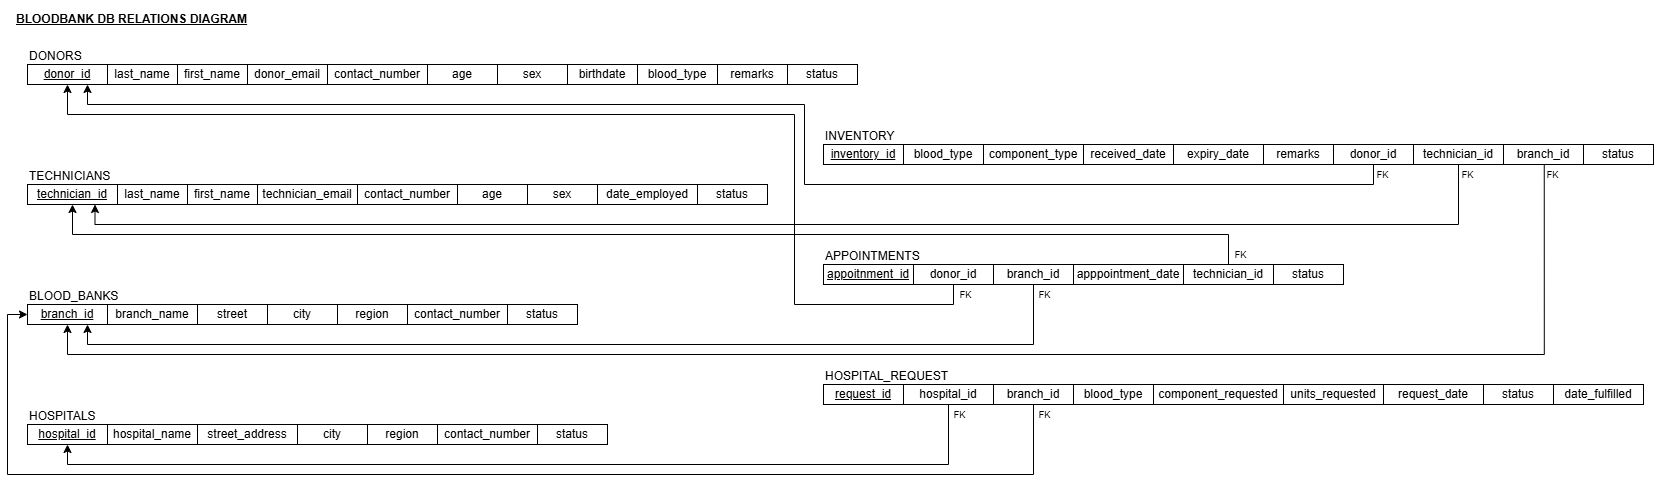

The diagram above was exported from draw.io. Its source (the exported page's mxGraphModel, read from the mxfile embedded in the PNG):
<mxGraphModel dx="1380" dy="760" grid="1" gridSize="10" guides="1" tooltips="1" connect="1" arrows="1" fold="1" page="1" pageScale="1" pageWidth="850" pageHeight="1100" math="0" shadow="0">
  <root>
    <mxCell id="0" />
    <mxCell id="1" parent="0" />
    <mxCell id="q0cbkUPpEcguPWo565RG-1" value="&lt;u&gt;appoitnment_id&lt;/u&gt;" style="rounded=0;whiteSpace=wrap;html=1;" parent="1" vertex="1">
      <mxGeometry x="849" y="280" width="90" height="20" as="geometry" />
    </mxCell>
    <mxCell id="oS2MhIEQ1T_65-r2IBSt-7" style="edgeStyle=orthogonalEdgeStyle;rounded=0;orthogonalLoop=1;jettySize=auto;html=1;exitX=0.5;exitY=1;exitDx=0;exitDy=0;entryX=0.5;entryY=1;entryDx=0;entryDy=0;" parent="1" source="q0cbkUPpEcguPWo565RG-2" target="q0cbkUPpEcguPWo565RG-61" edge="1">
      <mxGeometry relative="1" as="geometry">
        <Array as="points">
          <mxPoint x="979" y="320" />
          <mxPoint x="820" y="320" />
          <mxPoint x="820" y="130" />
          <mxPoint x="93" y="130" />
        </Array>
      </mxGeometry>
    </mxCell>
    <mxCell id="q0cbkUPpEcguPWo565RG-2" value="donor_id" style="rounded=0;whiteSpace=wrap;html=1;" parent="1" vertex="1">
      <mxGeometry x="939" y="280" width="80" height="20" as="geometry" />
    </mxCell>
    <mxCell id="oS2MhIEQ1T_65-r2IBSt-9" style="edgeStyle=orthogonalEdgeStyle;rounded=0;orthogonalLoop=1;jettySize=auto;html=1;exitX=0.5;exitY=1;exitDx=0;exitDy=0;entryX=0.75;entryY=1;entryDx=0;entryDy=0;" parent="1" source="q0cbkUPpEcguPWo565RG-3" target="q0cbkUPpEcguPWo565RG-25" edge="1">
      <mxGeometry relative="1" as="geometry" />
    </mxCell>
    <mxCell id="q0cbkUPpEcguPWo565RG-3" value="&lt;span&gt;branch_id&lt;/span&gt;" style="rounded=0;whiteSpace=wrap;html=1;fontStyle=0" parent="1" vertex="1">
      <mxGeometry x="1019" y="280" width="80" height="20" as="geometry" />
    </mxCell>
    <mxCell id="q0cbkUPpEcguPWo565RG-4" value="&lt;span&gt;apppointment_date&lt;/span&gt;" style="rounded=0;whiteSpace=wrap;html=1;fontStyle=0" parent="1" vertex="1">
      <mxGeometry x="1099" y="280" width="110" height="20" as="geometry" />
    </mxCell>
    <mxCell id="oS2MhIEQ1T_65-r2IBSt-18" style="edgeStyle=orthogonalEdgeStyle;rounded=0;orthogonalLoop=1;jettySize=auto;html=1;exitX=0.5;exitY=0;exitDx=0;exitDy=0;entryX=0.5;entryY=1;entryDx=0;entryDy=0;" parent="1" source="q0cbkUPpEcguPWo565RG-5" target="q0cbkUPpEcguPWo565RG-16" edge="1">
      <mxGeometry relative="1" as="geometry" />
    </mxCell>
    <mxCell id="q0cbkUPpEcguPWo565RG-5" value="&lt;span&gt;technician_id&lt;/span&gt;" style="rounded=0;whiteSpace=wrap;html=1;fontStyle=0" parent="1" vertex="1">
      <mxGeometry x="1209" y="280" width="90" height="20" as="geometry" />
    </mxCell>
    <mxCell id="q0cbkUPpEcguPWo565RG-6" value="status" style="rounded=0;whiteSpace=wrap;html=1;" parent="1" vertex="1">
      <mxGeometry x="1299" y="280" width="70" height="20" as="geometry" />
    </mxCell>
    <mxCell id="q0cbkUPpEcguPWo565RG-7" value="&lt;p&gt;&lt;span style=&quot;&quot;&gt;DONORS&lt;/span&gt;&lt;/p&gt;" style="text;html=1;whiteSpace=wrap;strokeColor=none;fillColor=none;align=left;verticalAlign=middle;rounded=0;" parent="1" vertex="1">
      <mxGeometry x="53" y="57" width="60" height="30" as="geometry" />
    </mxCell>
    <mxCell id="q0cbkUPpEcguPWo565RG-8" value="last_name" style="rounded=0;whiteSpace=wrap;html=1;" parent="1" vertex="1">
      <mxGeometry x="133" y="80" width="70" height="20" as="geometry" />
    </mxCell>
    <mxCell id="q0cbkUPpEcguPWo565RG-9" value="first_name" style="rounded=0;whiteSpace=wrap;html=1;" parent="1" vertex="1">
      <mxGeometry x="203" y="80" width="70" height="20" as="geometry" />
    </mxCell>
    <mxCell id="q0cbkUPpEcguPWo565RG-10" value="donor_email" style="rounded=0;whiteSpace=wrap;html=1;" parent="1" vertex="1">
      <mxGeometry x="273" y="80" width="80" height="20" as="geometry" />
    </mxCell>
    <mxCell id="q0cbkUPpEcguPWo565RG-11" value="contact_number" style="rounded=0;whiteSpace=wrap;html=1;" parent="1" vertex="1">
      <mxGeometry x="353" y="80" width="100" height="20" as="geometry" />
    </mxCell>
    <mxCell id="q0cbkUPpEcguPWo565RG-12" value="age" style="rounded=0;whiteSpace=wrap;html=1;" parent="1" vertex="1">
      <mxGeometry x="453" y="80" width="70" height="20" as="geometry" />
    </mxCell>
    <mxCell id="q0cbkUPpEcguPWo565RG-13" value="sex" style="rounded=0;whiteSpace=wrap;html=1;" parent="1" vertex="1">
      <mxGeometry x="523" y="80" width="70" height="20" as="geometry" />
    </mxCell>
    <mxCell id="q0cbkUPpEcguPWo565RG-14" value="birthdate" style="rounded=0;whiteSpace=wrap;html=1;" parent="1" vertex="1">
      <mxGeometry x="593" y="80" width="70" height="20" as="geometry" />
    </mxCell>
    <mxCell id="q0cbkUPpEcguPWo565RG-15" value="remarks" style="rounded=0;whiteSpace=wrap;html=1;" parent="1" vertex="1">
      <mxGeometry x="743" y="80" width="70" height="20" as="geometry" />
    </mxCell>
    <mxCell id="q0cbkUPpEcguPWo565RG-16" value="technician_id" style="rounded=0;whiteSpace=wrap;html=1;fontStyle=4" parent="1" vertex="1">
      <mxGeometry x="53" y="200" width="90" height="20" as="geometry" />
    </mxCell>
    <mxCell id="q0cbkUPpEcguPWo565RG-17" value="&lt;p&gt;&lt;span style=&quot;&quot;&gt;TECHNICIANS&lt;/span&gt;&lt;/p&gt;" style="text;html=1;whiteSpace=wrap;strokeColor=none;fillColor=none;align=left;verticalAlign=middle;rounded=0;" parent="1" vertex="1">
      <mxGeometry x="53" y="177" width="90" height="30" as="geometry" />
    </mxCell>
    <mxCell id="q0cbkUPpEcguPWo565RG-18" value="last_name" style="rounded=0;whiteSpace=wrap;html=1;" parent="1" vertex="1">
      <mxGeometry x="143" y="200" width="70" height="20" as="geometry" />
    </mxCell>
    <mxCell id="q0cbkUPpEcguPWo565RG-19" value="first_name" style="rounded=0;whiteSpace=wrap;html=1;" parent="1" vertex="1">
      <mxGeometry x="213" y="200" width="70" height="20" as="geometry" />
    </mxCell>
    <mxCell id="q0cbkUPpEcguPWo565RG-20" value="technician_email" style="rounded=0;whiteSpace=wrap;html=1;" parent="1" vertex="1">
      <mxGeometry x="283" y="200" width="100" height="20" as="geometry" />
    </mxCell>
    <mxCell id="q0cbkUPpEcguPWo565RG-21" value="contact_number" style="rounded=0;whiteSpace=wrap;html=1;" parent="1" vertex="1">
      <mxGeometry x="383" y="200" width="100" height="20" as="geometry" />
    </mxCell>
    <mxCell id="q0cbkUPpEcguPWo565RG-22" value="date_employed" style="rounded=0;whiteSpace=wrap;html=1;" parent="1" vertex="1">
      <mxGeometry x="623" y="200" width="100" height="20" as="geometry" />
    </mxCell>
    <mxCell id="q0cbkUPpEcguPWo565RG-23" value="&lt;p&gt;&lt;span style=&quot;&quot;&gt;BLOOD_BANKS&lt;/span&gt;&lt;/p&gt;" style="text;html=1;whiteSpace=wrap;strokeColor=none;fillColor=none;align=left;verticalAlign=middle;rounded=0;" parent="1" vertex="1">
      <mxGeometry x="53" y="297" width="100" height="30" as="geometry" />
    </mxCell>
    <mxCell id="q0cbkUPpEcguPWo565RG-24" value="branch_name" style="rounded=0;whiteSpace=wrap;html=1;" parent="1" vertex="1">
      <mxGeometry x="133" y="320" width="90" height="20" as="geometry" />
    </mxCell>
    <mxCell id="q0cbkUPpEcguPWo565RG-25" value="&lt;u&gt;branch_id&lt;/u&gt;" style="rounded=0;whiteSpace=wrap;html=1;" parent="1" vertex="1">
      <mxGeometry x="53" y="320" width="80" height="20" as="geometry" />
    </mxCell>
    <mxCell id="q0cbkUPpEcguPWo565RG-26" value="contact_number" style="rounded=0;whiteSpace=wrap;html=1;" parent="1" vertex="1">
      <mxGeometry x="433" y="320" width="100" height="20" as="geometry" />
    </mxCell>
    <mxCell id="q0cbkUPpEcguPWo565RG-27" value="&lt;p&gt;&lt;span style=&quot;&quot;&gt;INVENTORY&lt;/span&gt;&lt;/p&gt;" style="text;html=1;whiteSpace=wrap;strokeColor=none;fillColor=none;align=left;verticalAlign=middle;rounded=0;" parent="1" vertex="1">
      <mxGeometry x="849" y="137" width="90" height="30" as="geometry" />
    </mxCell>
    <mxCell id="q0cbkUPpEcguPWo565RG-28" value="component_type" style="rounded=0;whiteSpace=wrap;html=1;fontStyle=0" parent="1" vertex="1">
      <mxGeometry x="1009" y="160" width="100" height="20" as="geometry" />
    </mxCell>
    <mxCell id="q0cbkUPpEcguPWo565RG-29" value="&lt;u&gt;inventory_id&lt;/u&gt;" style="rounded=0;whiteSpace=wrap;html=1;" parent="1" vertex="1">
      <mxGeometry x="849" y="160" width="80" height="20" as="geometry" />
    </mxCell>
    <mxCell id="q0cbkUPpEcguPWo565RG-30" value="blood_type" style="rounded=0;whiteSpace=wrap;html=1;" parent="1" vertex="1">
      <mxGeometry x="663" y="80" width="80" height="20" as="geometry" />
    </mxCell>
    <mxCell id="q0cbkUPpEcguPWo565RG-31" value="blood_type" style="rounded=0;whiteSpace=wrap;html=1;" parent="1" vertex="1">
      <mxGeometry x="929" y="160" width="80" height="20" as="geometry" />
    </mxCell>
    <mxCell id="q0cbkUPpEcguPWo565RG-32" value="received_date" style="rounded=0;whiteSpace=wrap;html=1;" parent="1" vertex="1">
      <mxGeometry x="1109" y="160" width="90" height="20" as="geometry" />
    </mxCell>
    <mxCell id="q0cbkUPpEcguPWo565RG-33" value="expiry_date" style="rounded=0;whiteSpace=wrap;html=1;" parent="1" vertex="1">
      <mxGeometry x="1199" y="160" width="90" height="20" as="geometry" />
    </mxCell>
    <mxCell id="q0cbkUPpEcguPWo565RG-34" value="remarks" style="rounded=0;whiteSpace=wrap;html=1;" parent="1" vertex="1">
      <mxGeometry x="1289" y="160" width="70" height="20" as="geometry" />
    </mxCell>
    <mxCell id="q0cbkUPpEcguPWo565RG-35" value="&lt;span&gt;branch_id&lt;/span&gt;" style="rounded=0;whiteSpace=wrap;html=1;fontStyle=0" parent="1" vertex="1">
      <mxGeometry x="1529" y="160" width="80" height="20" as="geometry" />
    </mxCell>
    <mxCell id="q0cbkUPpEcguPWo565RG-36" value="&lt;p&gt;&lt;span style=&quot;&quot;&gt;HOSPITALS&lt;/span&gt;&lt;/p&gt;" style="text;html=1;whiteSpace=wrap;strokeColor=none;fillColor=none;align=left;verticalAlign=middle;rounded=0;" parent="1" vertex="1">
      <mxGeometry x="53" y="417" width="90" height="30" as="geometry" />
    </mxCell>
    <mxCell id="q0cbkUPpEcguPWo565RG-37" value="hospital_name" style="rounded=0;whiteSpace=wrap;html=1;" parent="1" vertex="1">
      <mxGeometry x="133" y="440" width="90" height="20" as="geometry" />
    </mxCell>
    <mxCell id="q0cbkUPpEcguPWo565RG-38" value="street_address" style="rounded=0;whiteSpace=wrap;html=1;" parent="1" vertex="1">
      <mxGeometry x="223" y="440" width="100" height="20" as="geometry" />
    </mxCell>
    <mxCell id="q0cbkUPpEcguPWo565RG-39" value="&lt;u&gt;hospital_id&lt;/u&gt;" style="rounded=0;whiteSpace=wrap;html=1;" parent="1" vertex="1">
      <mxGeometry x="53" y="440" width="80" height="20" as="geometry" />
    </mxCell>
    <mxCell id="q0cbkUPpEcguPWo565RG-40" value="contact_number" style="rounded=0;whiteSpace=wrap;html=1;" parent="1" vertex="1">
      <mxGeometry x="463" y="440" width="100" height="20" as="geometry" />
    </mxCell>
    <mxCell id="q0cbkUPpEcguPWo565RG-41" value="city" style="rounded=0;whiteSpace=wrap;html=1;" parent="1" vertex="1">
      <mxGeometry x="323" y="440" width="70" height="20" as="geometry" />
    </mxCell>
    <mxCell id="q0cbkUPpEcguPWo565RG-42" value="region" style="rounded=0;whiteSpace=wrap;html=1;" parent="1" vertex="1">
      <mxGeometry x="393" y="440" width="70" height="20" as="geometry" />
    </mxCell>
    <mxCell id="q0cbkUPpEcguPWo565RG-43" value="&lt;font style=&quot;font-size: 9px;&quot;&gt;FK&lt;/font&gt;" style="text;html=1;whiteSpace=wrap;strokeColor=none;fillColor=none;align=center;verticalAlign=middle;rounded=0;fontSize=10;" parent="1" vertex="1">
      <mxGeometry x="1390.5" y="180" width="35" height="20" as="geometry" />
    </mxCell>
    <mxCell id="q0cbkUPpEcguPWo565RG-44" value="&lt;font style=&quot;font-size: 9px;&quot;&gt;FK&lt;/font&gt;" style="text;html=1;whiteSpace=wrap;strokeColor=none;fillColor=none;align=center;verticalAlign=middle;rounded=0;fontSize=10;" parent="1" vertex="1">
      <mxGeometry x="1476" y="180" width="35" height="20" as="geometry" />
    </mxCell>
    <mxCell id="oS2MhIEQ1T_65-r2IBSt-17" style="edgeStyle=orthogonalEdgeStyle;rounded=0;orthogonalLoop=1;jettySize=auto;html=1;exitX=0.25;exitY=0;exitDx=0;exitDy=0;entryX=0.5;entryY=1;entryDx=0;entryDy=0;" parent="1" source="q0cbkUPpEcguPWo565RG-45" target="q0cbkUPpEcguPWo565RG-25" edge="1">
      <mxGeometry relative="1" as="geometry">
        <Array as="points">
          <mxPoint x="1570" y="370" />
          <mxPoint x="93" y="370" />
        </Array>
      </mxGeometry>
    </mxCell>
    <mxCell id="q0cbkUPpEcguPWo565RG-45" value="&lt;font style=&quot;font-size: 9px;&quot;&gt;FK&lt;/font&gt;" style="text;html=1;whiteSpace=wrap;strokeColor=none;fillColor=none;align=center;verticalAlign=middle;rounded=0;fontSize=10;" parent="1" vertex="1">
      <mxGeometry x="1561" y="180" width="35" height="20" as="geometry" />
    </mxCell>
    <mxCell id="q0cbkUPpEcguPWo565RG-46" value="&lt;p&gt;BLOODBANK DB RELATIONS DIAGRAM&lt;/p&gt;" style="text;html=1;whiteSpace=wrap;strokeColor=none;fillColor=none;align=left;verticalAlign=middle;rounded=0;fontStyle=5" parent="1" vertex="1">
      <mxGeometry x="40" y="20" width="300" height="30" as="geometry" />
    </mxCell>
    <mxCell id="q0cbkUPpEcguPWo565RG-47" value="age" style="rounded=0;whiteSpace=wrap;html=1;" parent="1" vertex="1">
      <mxGeometry x="483" y="200" width="70" height="20" as="geometry" />
    </mxCell>
    <mxCell id="q0cbkUPpEcguPWo565RG-48" value="sex" style="rounded=0;whiteSpace=wrap;html=1;" parent="1" vertex="1">
      <mxGeometry x="553" y="200" width="70" height="20" as="geometry" />
    </mxCell>
    <mxCell id="q0cbkUPpEcguPWo565RG-49" value="street" style="rounded=0;whiteSpace=wrap;html=1;" parent="1" vertex="1">
      <mxGeometry x="223" y="320" width="70" height="20" as="geometry" />
    </mxCell>
    <mxCell id="q0cbkUPpEcguPWo565RG-50" value="city" style="rounded=0;whiteSpace=wrap;html=1;" parent="1" vertex="1">
      <mxGeometry x="293" y="320" width="70" height="20" as="geometry" />
    </mxCell>
    <mxCell id="q0cbkUPpEcguPWo565RG-51" value="region" style="rounded=0;whiteSpace=wrap;html=1;" parent="1" vertex="1">
      <mxGeometry x="363" y="320" width="70" height="20" as="geometry" />
    </mxCell>
    <mxCell id="q0cbkUPpEcguPWo565RG-52" value="&lt;p&gt;&lt;span style=&quot;&quot;&gt;APPOINTMENTS&lt;/span&gt;&lt;/p&gt;" style="text;html=1;whiteSpace=wrap;strokeColor=none;fillColor=none;align=left;verticalAlign=middle;rounded=0;" parent="1" vertex="1">
      <mxGeometry x="849" y="257" width="100" height="30" as="geometry" />
    </mxCell>
    <mxCell id="oS2MhIEQ1T_65-r2IBSt-5" style="edgeStyle=orthogonalEdgeStyle;rounded=0;orthogonalLoop=1;jettySize=auto;html=1;exitX=0.5;exitY=1;exitDx=0;exitDy=0;entryX=0.75;entryY=1;entryDx=0;entryDy=0;" parent="1" source="q0cbkUPpEcguPWo565RG-53" target="q0cbkUPpEcguPWo565RG-16" edge="1">
      <mxGeometry relative="1" as="geometry">
        <Array as="points">
          <mxPoint x="1484" y="240" />
          <mxPoint x="121" y="240" />
        </Array>
      </mxGeometry>
    </mxCell>
    <mxCell id="q0cbkUPpEcguPWo565RG-53" value="technician_id" style="rounded=0;whiteSpace=wrap;html=1;" parent="1" vertex="1">
      <mxGeometry x="1439" y="160" width="90" height="20" as="geometry" />
    </mxCell>
    <mxCell id="q0cbkUPpEcguPWo565RG-54" value="&lt;p&gt;&lt;span style=&quot;&quot;&gt;HOSPITAL_REQUEST&lt;/span&gt;&lt;/p&gt;" style="text;html=1;whiteSpace=wrap;strokeColor=none;fillColor=none;align=left;verticalAlign=middle;rounded=0;" parent="1" vertex="1">
      <mxGeometry x="849" y="377" width="160" height="30" as="geometry" />
    </mxCell>
    <mxCell id="q0cbkUPpEcguPWo565RG-55" value="units_requested" style="rounded=0;whiteSpace=wrap;html=1;fontStyle=0" parent="1" vertex="1">
      <mxGeometry x="1309" y="400" width="100" height="20" as="geometry" />
    </mxCell>
    <mxCell id="q0cbkUPpEcguPWo565RG-56" value="&lt;u&gt;request_id&lt;/u&gt;" style="rounded=0;whiteSpace=wrap;html=1;" parent="1" vertex="1">
      <mxGeometry x="849" y="400" width="80" height="20" as="geometry" />
    </mxCell>
    <mxCell id="q0cbkUPpEcguPWo565RG-57" value="blood_type" style="rounded=0;whiteSpace=wrap;html=1;" parent="1" vertex="1">
      <mxGeometry x="1099" y="400" width="80" height="20" as="geometry" />
    </mxCell>
    <mxCell id="q0cbkUPpEcguPWo565RG-58" value="date_fulfilled" style="rounded=0;whiteSpace=wrap;html=1;" parent="1" vertex="1">
      <mxGeometry x="1579" y="400" width="90" height="20" as="geometry" />
    </mxCell>
    <mxCell id="oS2MhIEQ1T_65-r2IBSt-14" style="edgeStyle=orthogonalEdgeStyle;rounded=0;orthogonalLoop=1;jettySize=auto;html=1;exitX=0.5;exitY=1;exitDx=0;exitDy=0;entryX=0;entryY=0.5;entryDx=0;entryDy=0;" parent="1" source="q0cbkUPpEcguPWo565RG-59" target="q0cbkUPpEcguPWo565RG-25" edge="1">
      <mxGeometry relative="1" as="geometry">
        <Array as="points">
          <mxPoint x="1059" y="490" />
          <mxPoint x="33" y="490" />
          <mxPoint x="33" y="330" />
        </Array>
      </mxGeometry>
    </mxCell>
    <mxCell id="q0cbkUPpEcguPWo565RG-59" value="&lt;span&gt;branch_id&lt;/span&gt;" style="rounded=0;whiteSpace=wrap;html=1;fontStyle=0" parent="1" vertex="1">
      <mxGeometry x="1019" y="400" width="80" height="20" as="geometry" />
    </mxCell>
    <mxCell id="oS2MhIEQ1T_65-r2IBSt-13" style="edgeStyle=orthogonalEdgeStyle;rounded=0;orthogonalLoop=1;jettySize=auto;html=1;exitX=0.5;exitY=1;exitDx=0;exitDy=0;entryX=0.5;entryY=1;entryDx=0;entryDy=0;" parent="1" source="q0cbkUPpEcguPWo565RG-60" target="q0cbkUPpEcguPWo565RG-39" edge="1">
      <mxGeometry relative="1" as="geometry" />
    </mxCell>
    <mxCell id="q0cbkUPpEcguPWo565RG-60" value="hospital_id" style="rounded=0;whiteSpace=wrap;html=1;" parent="1" vertex="1">
      <mxGeometry x="929" y="400" width="90" height="20" as="geometry" />
    </mxCell>
    <mxCell id="q0cbkUPpEcguPWo565RG-61" value="donor_id" style="rounded=0;whiteSpace=wrap;html=1;fontStyle=4" parent="1" vertex="1">
      <mxGeometry x="53" y="80" width="80" height="20" as="geometry" />
    </mxCell>
    <mxCell id="oS2MhIEQ1T_65-r2IBSt-20" style="edgeStyle=orthogonalEdgeStyle;rounded=0;orthogonalLoop=1;jettySize=auto;html=1;exitX=0.5;exitY=1;exitDx=0;exitDy=0;entryX=0.75;entryY=1;entryDx=0;entryDy=0;" parent="1" source="q0cbkUPpEcguPWo565RG-62" target="q0cbkUPpEcguPWo565RG-61" edge="1">
      <mxGeometry relative="1" as="geometry">
        <Array as="points">
          <mxPoint x="1399" y="200" />
          <mxPoint x="830" y="200" />
          <mxPoint x="830" y="120" />
          <mxPoint x="113" y="120" />
        </Array>
      </mxGeometry>
    </mxCell>
    <mxCell id="q0cbkUPpEcguPWo565RG-62" value="donor_id" style="rounded=0;whiteSpace=wrap;html=1;" parent="1" vertex="1">
      <mxGeometry x="1359" y="160" width="80" height="20" as="geometry" />
    </mxCell>
    <mxCell id="q0cbkUPpEcguPWo565RG-63" value="&lt;span&gt;component_requested&lt;/span&gt;" style="rounded=0;whiteSpace=wrap;html=1;fontStyle=0" parent="1" vertex="1">
      <mxGeometry x="1179" y="400" width="130" height="20" as="geometry" />
    </mxCell>
    <mxCell id="q0cbkUPpEcguPWo565RG-64" value="&lt;span&gt;request_date&lt;/span&gt;" style="rounded=0;whiteSpace=wrap;html=1;fontStyle=0" parent="1" vertex="1">
      <mxGeometry x="1409" y="400" width="100" height="20" as="geometry" />
    </mxCell>
    <mxCell id="q0cbkUPpEcguPWo565RG-65" value="status" style="rounded=0;whiteSpace=wrap;html=1;" parent="1" vertex="1">
      <mxGeometry x="1509" y="400" width="70" height="20" as="geometry" />
    </mxCell>
    <mxCell id="lUSFZ6YtFFWRUNst_--E-1" value="status" style="rounded=0;whiteSpace=wrap;html=1;" parent="1" vertex="1">
      <mxGeometry x="723" y="200" width="70" height="20" as="geometry" />
    </mxCell>
    <mxCell id="lUSFZ6YtFFWRUNst_--E-2" value="status" style="rounded=0;whiteSpace=wrap;html=1;" parent="1" vertex="1">
      <mxGeometry x="533" y="320" width="70" height="20" as="geometry" />
    </mxCell>
    <mxCell id="lUSFZ6YtFFWRUNst_--E-3" value="status" style="rounded=0;whiteSpace=wrap;html=1;" parent="1" vertex="1">
      <mxGeometry x="563" y="440" width="70" height="20" as="geometry" />
    </mxCell>
    <mxCell id="lUSFZ6YtFFWRUNst_--E-4" value="status" style="rounded=0;whiteSpace=wrap;html=1;" parent="1" vertex="1">
      <mxGeometry x="813" y="80" width="70" height="20" as="geometry" />
    </mxCell>
    <mxCell id="oS2MhIEQ1T_65-r2IBSt-1" value="status" style="rounded=0;whiteSpace=wrap;html=1;" parent="1" vertex="1">
      <mxGeometry x="1609" y="160" width="70" height="20" as="geometry" />
    </mxCell>
    <mxCell id="oS2MhIEQ1T_65-r2IBSt-8" value="&lt;font style=&quot;font-size: 9px;&quot;&gt;FK&lt;/font&gt;" style="text;html=1;whiteSpace=wrap;strokeColor=none;fillColor=none;align=center;verticalAlign=middle;rounded=0;fontSize=10;" parent="1" vertex="1">
      <mxGeometry x="974" y="300" width="35" height="20" as="geometry" />
    </mxCell>
    <mxCell id="oS2MhIEQ1T_65-r2IBSt-10" value="&lt;font style=&quot;font-size: 9px;&quot;&gt;FK&lt;/font&gt;" style="text;html=1;whiteSpace=wrap;strokeColor=none;fillColor=none;align=center;verticalAlign=middle;rounded=0;fontSize=10;" parent="1" vertex="1">
      <mxGeometry x="1053" y="300" width="35" height="20" as="geometry" />
    </mxCell>
    <mxCell id="oS2MhIEQ1T_65-r2IBSt-15" value="&lt;font style=&quot;font-size: 9px;&quot;&gt;FK&lt;/font&gt;" style="text;html=1;whiteSpace=wrap;strokeColor=none;fillColor=none;align=center;verticalAlign=middle;rounded=0;fontSize=10;" parent="1" vertex="1">
      <mxGeometry x="968" y="420" width="35" height="20" as="geometry" />
    </mxCell>
    <mxCell id="oS2MhIEQ1T_65-r2IBSt-16" value="&lt;font style=&quot;font-size: 9px;&quot;&gt;FK&lt;/font&gt;" style="text;html=1;whiteSpace=wrap;strokeColor=none;fillColor=none;align=center;verticalAlign=middle;rounded=0;fontSize=10;" parent="1" vertex="1">
      <mxGeometry x="1053" y="420" width="35" height="20" as="geometry" />
    </mxCell>
    <mxCell id="oS2MhIEQ1T_65-r2IBSt-19" value="&lt;font style=&quot;font-size: 9px;&quot;&gt;FK&lt;/font&gt;" style="text;html=1;whiteSpace=wrap;strokeColor=none;fillColor=none;align=center;verticalAlign=middle;rounded=0;fontSize=10;" parent="1" vertex="1">
      <mxGeometry x="1249" y="260" width="35" height="20" as="geometry" />
    </mxCell>
  </root>
</mxGraphModel>